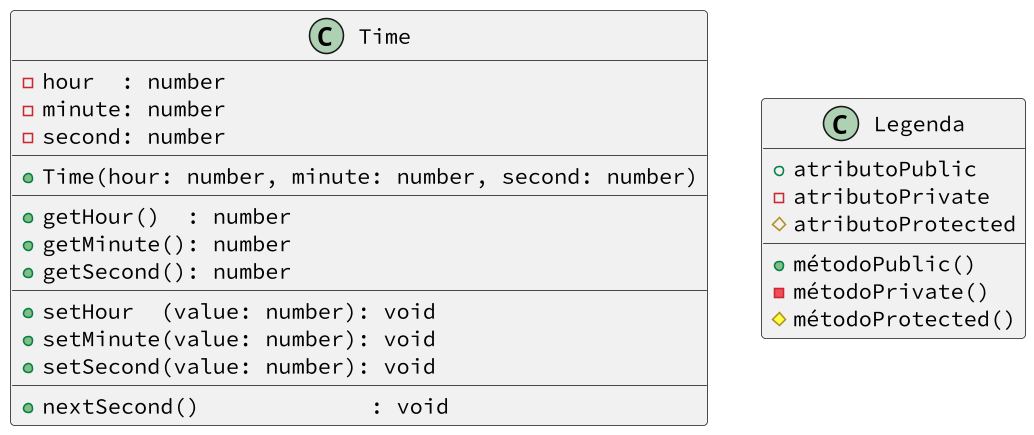

The diagram above was rendered by PlantUML. Its source (embedded in the PNG):
@startuml
skinparam defaultFontName "Source Code Pro"
skinparam dpi 150
class Time {
  - hour  : number
  - minute: number
  - second: number
  __
  + Time(hour: number, minute: number, second: number)
  __
  + getHour()  : number
  + getMinute(): number
  + getSecond(): number
  __
  + setHour  (value: number): void
  + setMinute(value: number): void
  + setSecond(value: number): void
  __
  + nextSecond()             : void
}
class Legenda {
  + atributoPublic
  - atributoPrivate
  # atributoProtected
  __
  + métodoPublic()
  - métodoPrivate()
  # métodoProtected()
}
@enduml